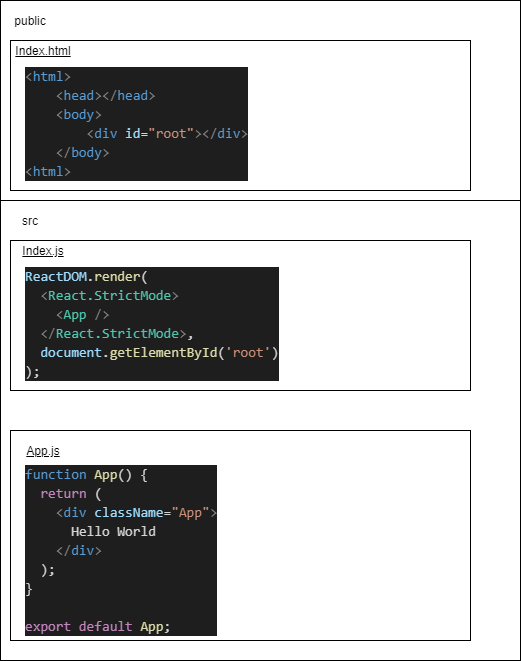

The diagram above was exported from draw.io. Its source (the exported page's mxGraphModel, read from the mxfile embedded in the PNG):
<mxGraphModel dx="771" dy="649" grid="1" gridSize="10" guides="1" tooltips="1" connect="1" arrows="1" fold="1" page="1" pageScale="1" pageWidth="850" pageHeight="1100" math="0" shadow="0">
  <root>
    <mxCell id="0" />
    <mxCell id="1" parent="0" />
    <mxCell id="3" value="" style="rounded=0;whiteSpace=wrap;html=1;" vertex="1" parent="1">
      <mxGeometry x="40" y="40" width="520" height="200" as="geometry" />
    </mxCell>
    <mxCell id="4" value="public" style="text;html=1;strokeColor=none;fillColor=none;align=center;verticalAlign=middle;whiteSpace=wrap;rounded=0;" vertex="1" parent="1">
      <mxGeometry x="50" y="50" width="40" height="20" as="geometry" />
    </mxCell>
    <mxCell id="5" value="" style="rounded=0;whiteSpace=wrap;html=1;" vertex="1" parent="1">
      <mxGeometry x="50" y="80" width="460" height="150" as="geometry" />
    </mxCell>
    <mxCell id="6" value="&lt;u&gt;Index.html&lt;/u&gt;" style="text;html=1;strokeColor=none;fillColor=none;align=center;verticalAlign=middle;whiteSpace=wrap;rounded=0;" vertex="1" parent="1">
      <mxGeometry x="63" y="80" width="40" height="20" as="geometry" />
    </mxCell>
    <mxCell id="9" value="&lt;div style=&quot;color: rgb(212 , 212 , 212) ; background-color: rgb(30 , 30 , 30) ; font-family: &amp;#34;consolas&amp;#34; , &amp;#34;courier new&amp;#34; , monospace ; font-size: 14px ; line-height: 19px&quot;&gt;&lt;div&gt;&lt;span style=&quot;color: #808080&quot;&gt;&amp;lt;&lt;/span&gt;&lt;span style=&quot;color: #569cd6&quot;&gt;html&lt;/span&gt;&lt;span style=&quot;color: #808080&quot;&gt;&amp;gt;&lt;/span&gt;&lt;/div&gt;&lt;div&gt;&amp;nbsp;&amp;nbsp;&amp;nbsp;&amp;nbsp;&lt;span style=&quot;color: #808080&quot;&gt;&amp;lt;&lt;/span&gt;&lt;span style=&quot;color: #569cd6&quot;&gt;head&lt;/span&gt;&lt;span style=&quot;color: #808080&quot;&gt;&amp;gt;&amp;lt;/&lt;/span&gt;&lt;span style=&quot;color: #569cd6&quot;&gt;head&lt;/span&gt;&lt;span style=&quot;color: #808080&quot;&gt;&amp;gt;&lt;/span&gt;&lt;/div&gt;&lt;div&gt;&amp;nbsp;&amp;nbsp;&amp;nbsp;&amp;nbsp;&lt;span style=&quot;color: #808080&quot;&gt;&amp;lt;&lt;/span&gt;&lt;span style=&quot;color: #569cd6&quot;&gt;body&lt;/span&gt;&lt;span style=&quot;color: #808080&quot;&gt;&amp;gt;&lt;/span&gt;&lt;/div&gt;&lt;div&gt;&amp;nbsp;&amp;nbsp;&amp;nbsp;&amp;nbsp;&amp;nbsp;&amp;nbsp;&amp;nbsp;&amp;nbsp;&lt;span style=&quot;color: #808080&quot;&gt;&amp;lt;&lt;/span&gt;&lt;span style=&quot;color: #569cd6&quot;&gt;div&lt;/span&gt;&amp;nbsp;&lt;span style=&quot;color: #9cdcfe&quot;&gt;id&lt;/span&gt;=&lt;span style=&quot;color: #ce9178&quot;&gt;&quot;root&quot;&lt;/span&gt;&lt;span style=&quot;color: #808080&quot;&gt;&amp;gt;&amp;lt;/&lt;/span&gt;&lt;span style=&quot;color: #569cd6&quot;&gt;div&lt;/span&gt;&lt;span style=&quot;color: #808080&quot;&gt;&amp;gt;&lt;/span&gt;&lt;/div&gt;&lt;div&gt;&amp;nbsp;&amp;nbsp;&amp;nbsp;&amp;nbsp;&lt;span style=&quot;color: #808080&quot;&gt;&amp;lt;/&lt;/span&gt;&lt;span style=&quot;color: #569cd6&quot;&gt;body&lt;/span&gt;&lt;span style=&quot;color: #808080&quot;&gt;&amp;gt;&lt;/span&gt;&lt;/div&gt;&lt;div&gt;&lt;span style=&quot;color: #808080&quot;&gt;&amp;lt;&lt;/span&gt;&lt;span style=&quot;color: #569cd6&quot;&gt;html&lt;/span&gt;&lt;span style=&quot;color: #808080&quot;&gt;&amp;gt;&lt;/span&gt;&lt;/div&gt;&lt;/div&gt;" style="text;html=1;strokeColor=none;fillColor=none;align=left;verticalAlign=top;whiteSpace=wrap;rounded=0;" vertex="1" parent="1">
      <mxGeometry x="63" y="100" width="317" height="120" as="geometry" />
    </mxCell>
    <mxCell id="19" value="" style="group" vertex="1" connectable="0" parent="1">
      <mxGeometry x="40" y="240" width="520" height="460" as="geometry" />
    </mxCell>
    <mxCell id="10" value="" style="rounded=0;whiteSpace=wrap;html=1;" vertex="1" parent="19">
      <mxGeometry width="520" height="460" as="geometry" />
    </mxCell>
    <mxCell id="11" value="src" style="text;html=1;strokeColor=none;fillColor=none;align=center;verticalAlign=middle;whiteSpace=wrap;rounded=0;" vertex="1" parent="19">
      <mxGeometry x="10" y="10" width="40" height="20" as="geometry" />
    </mxCell>
    <mxCell id="12" value="" style="rounded=0;whiteSpace=wrap;html=1;" vertex="1" parent="19">
      <mxGeometry x="10" y="40" width="460" height="150" as="geometry" />
    </mxCell>
    <mxCell id="13" value="&lt;u&gt;Index.js&lt;/u&gt;" style="text;html=1;strokeColor=none;fillColor=none;align=center;verticalAlign=middle;whiteSpace=wrap;rounded=0;" vertex="1" parent="19">
      <mxGeometry x="23" y="40" width="40" height="20" as="geometry" />
    </mxCell>
    <mxCell id="14" value="&lt;div style=&quot;color: rgb(212 , 212 , 212) ; background-color: rgb(30 , 30 , 30) ; font-family: &amp;#34;consolas&amp;#34; , &amp;#34;courier new&amp;#34; , monospace ; font-size: 14px ; line-height: 19px&quot;&gt;&lt;div&gt;&lt;span style=&quot;color: #9cdcfe&quot;&gt;ReactDOM&lt;/span&gt;.&lt;span style=&quot;color: #dcdcaa&quot;&gt;render&lt;/span&gt;(&lt;/div&gt;&lt;div&gt;&amp;nbsp;&amp;nbsp;&lt;span style=&quot;color: #808080&quot;&gt;&amp;lt;&lt;/span&gt;&lt;span style=&quot;color: #4ec9b0&quot;&gt;React.StrictMode&lt;/span&gt;&lt;span style=&quot;color: #808080&quot;&gt;&amp;gt;&lt;/span&gt;&lt;/div&gt;&lt;div&gt;&amp;nbsp;&amp;nbsp;&amp;nbsp;&amp;nbsp;&lt;span style=&quot;color: #808080&quot;&gt;&amp;lt;&lt;/span&gt;&lt;span style=&quot;color: #4ec9b0&quot;&gt;App&lt;/span&gt;&amp;nbsp;&lt;span style=&quot;color: #808080&quot;&gt;/&amp;gt;&lt;/span&gt;&lt;/div&gt;&lt;div&gt;&amp;nbsp;&amp;nbsp;&lt;span style=&quot;color: #808080&quot;&gt;&amp;lt;/&lt;/span&gt;&lt;span style=&quot;color: #4ec9b0&quot;&gt;React.StrictMode&lt;/span&gt;&lt;span style=&quot;color: #808080&quot;&gt;&amp;gt;&lt;/span&gt;,&lt;/div&gt;&lt;div&gt;&amp;nbsp;&amp;nbsp;&lt;span style=&quot;color: #9cdcfe&quot;&gt;document&lt;/span&gt;.&lt;span style=&quot;color: #dcdcaa&quot;&gt;getElementById&lt;/span&gt;(&lt;span style=&quot;color: #ce9178&quot;&gt;'root'&lt;/span&gt;)&lt;/div&gt;&lt;div&gt;);&lt;/div&gt;&lt;/div&gt;" style="text;html=1;strokeColor=none;fillColor=none;align=left;verticalAlign=top;whiteSpace=wrap;rounded=0;" vertex="1" parent="19">
      <mxGeometry x="23" y="60" width="317" height="120" as="geometry" />
    </mxCell>
    <mxCell id="15" value="" style="rounded=0;whiteSpace=wrap;html=1;" vertex="1" parent="19">
      <mxGeometry x="10" y="230" width="460" height="210" as="geometry" />
    </mxCell>
    <mxCell id="16" value="&lt;u&gt;App.js&lt;/u&gt;" style="text;html=1;strokeColor=none;fillColor=none;align=center;verticalAlign=middle;whiteSpace=wrap;rounded=0;" vertex="1" parent="19">
      <mxGeometry x="23" y="240" width="40" height="20" as="geometry" />
    </mxCell>
    <mxCell id="17" value="&#10;&#10;&lt;div style=&quot;color: rgb(212, 212, 212); background-color: rgb(30, 30, 30); font-family: consolas, &amp;quot;courier new&amp;quot;, monospace; font-weight: normal; font-size: 14px; line-height: 19px;&quot;&gt;&lt;div&gt;&lt;span style=&quot;color: #569cd6&quot;&gt;function&lt;/span&gt;&lt;span style=&quot;color: #d4d4d4&quot;&gt;&amp;nbsp;&lt;/span&gt;&lt;span style=&quot;color: #dcdcaa&quot;&gt;App&lt;/span&gt;&lt;span style=&quot;color: #d4d4d4&quot;&gt;()&amp;nbsp;{&lt;/span&gt;&lt;/div&gt;&lt;div&gt;&lt;span style=&quot;color: #d4d4d4&quot;&gt;&amp;nbsp;&amp;nbsp;&lt;/span&gt;&lt;span style=&quot;color: #c586c0&quot;&gt;return&lt;/span&gt;&lt;span style=&quot;color: #d4d4d4&quot;&gt;&amp;nbsp;(&lt;/span&gt;&lt;/div&gt;&lt;div&gt;&lt;span style=&quot;color: #d4d4d4&quot;&gt;&amp;nbsp;&amp;nbsp;&amp;nbsp;&amp;nbsp;&lt;/span&gt;&lt;span style=&quot;color: #808080&quot;&gt;&amp;lt;&lt;/span&gt;&lt;span style=&quot;color: #569cd6&quot;&gt;div&lt;/span&gt;&lt;span style=&quot;color: #d4d4d4&quot;&gt;&amp;nbsp;&lt;/span&gt;&lt;span style=&quot;color: #9cdcfe&quot;&gt;className&lt;/span&gt;&lt;span style=&quot;color: #d4d4d4&quot;&gt;=&lt;/span&gt;&lt;span style=&quot;color: #ce9178&quot;&gt;&quot;App&quot;&lt;/span&gt;&lt;span style=&quot;color: #808080&quot;&gt;&amp;gt;&lt;/span&gt;&lt;/div&gt;&lt;div&gt;&lt;span style=&quot;color: #d4d4d4&quot;&gt;&amp;nbsp;&amp;nbsp;&amp;nbsp;&amp;nbsp;&amp;nbsp;&amp;nbsp;Hello&amp;nbsp;World&lt;/span&gt;&lt;/div&gt;&lt;div&gt;&lt;span style=&quot;color: #d4d4d4&quot;&gt;&amp;nbsp;&amp;nbsp;&amp;nbsp;&amp;nbsp;&lt;/span&gt;&lt;span style=&quot;color: #808080&quot;&gt;&amp;lt;/&lt;/span&gt;&lt;span style=&quot;color: #569cd6&quot;&gt;div&lt;/span&gt;&lt;span style=&quot;color: #808080&quot;&gt;&amp;gt;&lt;/span&gt;&lt;/div&gt;&lt;div&gt;&lt;span style=&quot;color: #d4d4d4&quot;&gt;&amp;nbsp;&amp;nbsp;);&lt;/span&gt;&lt;/div&gt;&lt;div&gt;&lt;span style=&quot;color: #d4d4d4&quot;&gt;}&lt;/span&gt;&lt;/div&gt;&lt;br&gt;&lt;div&gt;&lt;span style=&quot;color: #c586c0&quot;&gt;export&lt;/span&gt;&lt;span style=&quot;color: #d4d4d4&quot;&gt;&amp;nbsp;&lt;/span&gt;&lt;span style=&quot;color: #c586c0&quot;&gt;default&lt;/span&gt;&lt;span style=&quot;color: #d4d4d4&quot;&gt;&amp;nbsp;&lt;/span&gt;&lt;span style=&quot;color: #dcdcaa&quot;&gt;App&lt;/span&gt;&lt;span style=&quot;color: #d4d4d4&quot;&gt;;&lt;/span&gt;&lt;/div&gt;&lt;/div&gt;&#10;&#10;" style="text;html=1;strokeColor=none;fillColor=none;align=left;verticalAlign=top;whiteSpace=wrap;rounded=0;" vertex="1" parent="19">
      <mxGeometry x="23" y="230" width="257" height="200" as="geometry" />
    </mxCell>
  </root>
</mxGraphModel>